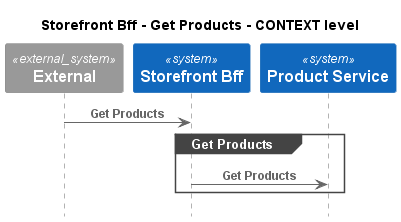

The diagram above was rendered by PlantUML. Its source (embedded in the PNG):
@startuml
!pragma layout smetana
!include ..\..\..\..\.c4s\C4_Sequence.puml

title Storefront Bff - Get Products - CONTEXT level

System_Ext(C4InterFlow.SoftwareSystems.ExternalSystem, "External", "")
System(ECommercePlatform.SoftwareSystems.StorefrontBff, "Storefront Bff", "")
System(ECommercePlatform.SoftwareSystems.ProductService, "Product Service", "")

Rel(C4InterFlow.SoftwareSystems.ExternalSystem, ECommercePlatform.SoftwareSystems.StorefrontBff, "Get Products")
group Get Products
Rel(ECommercePlatform.SoftwareSystems.StorefrontBff, ECommercePlatform.SoftwareSystems.ProductService, "Get Products")
end


@enduml